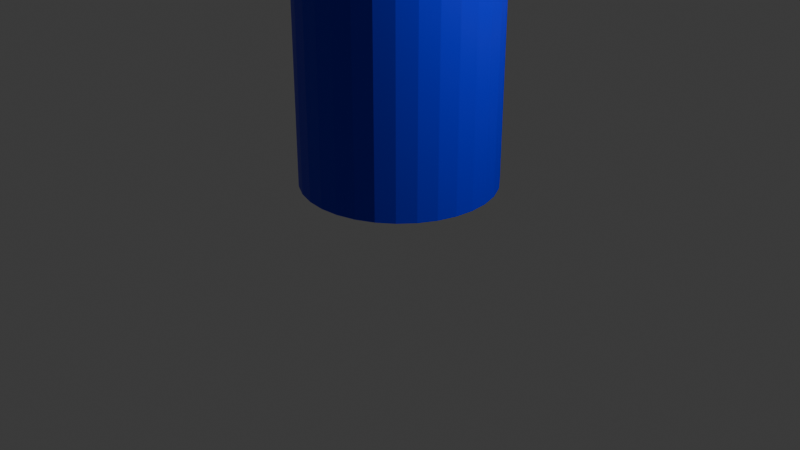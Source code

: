 # Source: Unit567BatteryV1.blend  (saved by Blender 4.0.36; exported with 4.5.12 LTS)
import bpy
from mathutils import Matrix  # noqa: F401  (used for matrix-valued properties, if any)

bpy.ops.wm.read_factory_settings(use_empty=True)
scene = bpy.context.scene
scene.name = 'Scene'

# ---- collections
col_collection = bpy.data.collections.new('Collection'); scene.collection.children.link(col_collection)

# ---- materials (node trees are filled in below, after node groups)
mat_material_001 = bpy.data.materials.new('Material.001')
mat_material_001.use_transparent_shadow = False
mat_material_002 = bpy.data.materials.new('Material.002')
mat_material_002.use_transparent_shadow = False
mat_material_003 = bpy.data.materials.new('Material.003')
mat_material_003.use_transparent_shadow = False

# ---- material node trees
mat_material_001.use_nodes = True; mat_material_001.node_tree.nodes.clear()
_N = mat_material_001.node_tree.nodes; _L = mat_material_001.node_tree.links
n0 = _N.new('ShaderNodeBsdfPrincipled'); n0.name = 'Principled BSDF'; n0.location = (10, 300)
n0.inputs[3].default_value = 1.45
n1 = _N.new('ShaderNodeOutputMaterial'); n1.name = 'Material Output'; n1.location = (300, 300)
n2 = _N.new('ShaderNodeHueSaturation'); n2.name = 'Hue/Saturation/Value'; n2.location = (-190, 280)
n2.inputs[4].default_value = (0.8059, 0.3212, 0.0, 1.0)
_L.new(n0.outputs[0], n1.inputs[0])
_L.new(n2.outputs[0], n0.inputs[0])
n1.is_active_output = True
mat_material_002.use_nodes = True; mat_material_002.node_tree.nodes.clear()
_N = mat_material_002.node_tree.nodes; _L = mat_material_002.node_tree.links
n0 = _N.new('ShaderNodeBsdfPrincipled'); n0.name = 'Principled BSDF'; n0.location = (10, 300)
n0.inputs[3].default_value = 1.45
n1 = _N.new('ShaderNodeOutputMaterial'); n1.name = 'Material Output'; n1.location = (300, 300)
n2 = _N.new('ShaderNodeHueSaturation'); n2.name = 'Hue/Saturation/Value'; n2.location = (-190, 280)
n3 = _N.new('ShaderNodeHueSaturation'); n3.name = 'Hue/Saturation/Value.001'; n3.location = (-390, 180)
n3.inputs[4].default_value = (0.002169, 0.0009303, 0.8009, 1.0)
_L.new(n0.outputs[0], n1.inputs[0])
_L.new(n2.outputs[0], n0.inputs[0])
_L.new(n3.outputs[0], n2.inputs[4])
n1.is_active_output = True
mat_material_003.use_nodes = True; mat_material_003.node_tree.nodes.clear()
_N = mat_material_003.node_tree.nodes; _L = mat_material_003.node_tree.links
n0 = _N.new('ShaderNodeBsdfPrincipled'); n0.name = 'Principled BSDF'; n0.location = (10, 300)
n0.inputs[0].default_value = (0.8006, 0.7685, 0.7284, 1.0)
n0.inputs[3].default_value = 1.45
n1 = _N.new('ShaderNodeOutputMaterial'); n1.name = 'Material Output'; n1.location = (300, 300)
_L.new(n0.outputs[0], n1.inputs[0])
n1.is_active_output = True

# ---- world
world_world = bpy.data.worlds.new('World'); scene.world = world_world
world_world.use_nodes = True; world_world.node_tree.nodes.clear()
_N = world_world.node_tree.nodes; _L = world_world.node_tree.links
n0 = _N.new('ShaderNodeOutputWorld'); n0.name = 'World Output'; n0.location = (300, 300)
n1 = _N.new('ShaderNodeBackground'); n1.name = 'Background'; n1.location = (10, 300)
n1.inputs[0].default_value = (0.05088, 0.05088, 0.05088, 1.0)
_L.new(n1.outputs[0], n0.inputs[0])
n0.is_active_output = True
world_world.color = (0.05088, 0.05088, 0.05088)
world_world.use_sun_shadow = False
world_world.sun_shadow_jitter_overblur = 0.0

# ---- cameras
cam_camera = bpy.data.cameras.new('Camera')
cam_camera.clip_end = 100.0
cam_camera.ortho_scale = 7.314

# ---- lights
light_light = bpy.data.lights.new('Light', 'POINT')
light_light.transmission_factor = 0.0
light_light.use_soft_falloff = False
light_light.energy = 1000.0
light_light.shadow_soft_size = 0.1
light_light.shadow_maximum_resolution = 0.006
light_light.use_absolute_resolution = True

# ---- meshes
me_cylinder = bpy.data.meshes.new('Cylinder')
me_cylinder.from_pydata([(0.0, 1.0, -1.256), (0.0, 1.0, 2.917), (0.1951, 0.9808, -1.256), (0.1951, 0.9808, 2.917), (0.3827, 0.9239, -1.256), (0.3827, 0.9239, 2.917), (0.5556, 0.8315, -1.256), (0.5556, 0.8315, 2.917), (0.7071, 0.7071, -1.256), (0.7071, 0.7071, 2.917), (0.8315, 0.5556, -1.256), (0.8315, 0.5556, 2.917), (0.9239, 0.3827, -1.256), (0.9239, 0.3827, 2.917), (0.9808, 0.1951, -1.256), (0.9808, 0.1951, 2.917), (1.0, 0.0, -1.256), (1.0, 0.0, 2.917), (0.9808, -0.1951, -1.256), (0.9808, -0.1951, 2.917), (0.9239, -0.3827, -1.256), (0.9239, -0.3827, 2.917), (0.8315, -0.5556, -1.256), (0.8315, -0.5556, 2.917), (0.7071, -0.7071, -1.256), (0.7071, -0.7071, 2.917), (0.5556, -0.8315, -1.256), (0.5556, -0.8315, 2.917), (0.3827, -0.9239, -1.256), (0.3827, -0.9239, 2.917), (0.1951, -0.9808, -1.256), (0.1951, -0.9808, 2.917), (0.0, -1.0, -1.256), (0.0, -1.0, 2.917), (-0.1951, -0.9808, -1.256), (-0.1951, -0.9808, 2.917), (-0.3827, -0.9239, -1.256), (-0.3827, -0.9239, 2.917), (-0.5556, -0.8315, -1.256), (-0.5556, -0.8315, 2.917), (-0.7071, -0.7071, -1.256), (-0.7071, -0.7071, 2.917), (-0.8315, -0.5556, -1.256), (-0.8315, -0.5556, 2.917), (-0.9239, -0.3827, -1.256), (-0.9239, -0.3827, 2.917), (-0.9808, -0.1951, -1.256), (-0.9808, -0.1951, 2.917), (-1.0, 0.0, -1.256), (-1.0, 0.0, 2.917), (-0.9808, 0.1951, -1.256), (-0.9808, 0.1951, 2.917), (-0.9239, 0.3827, -1.256), (-0.9239, 0.3827, 2.917), (-0.8315, 0.5556, -1.256), (-0.8315, 0.5556, 2.917), (-0.7071, 0.7071, -1.256), (-0.7071, 0.7071, 2.917), (-0.5556, 0.8315, -1.256), (-0.5556, 0.8315, 2.917), (-0.3827, 0.9239, -1.256), (-0.3827, 0.9239, 2.917), (-0.1951, 0.9808, -1.256), (-0.1951, 0.9808, 2.917), (0.0, 1.0, 2.053), (0.1951, 0.9808, 2.053), (0.3827, 0.9239, 2.053), (0.5556, 0.8315, 2.053), (0.7071, 0.7071, 2.053), (0.8315, 0.5556, 2.053), (0.9239, 0.3827, 2.053), (0.9808, 0.1951, 2.053), (1.0, 0.0, 2.053), (0.9808, -0.1951, 2.053), (0.9239, -0.3827, 2.053), (0.8315, -0.5556, 2.053), (0.7071, -0.7071, 2.053), (0.5556, -0.8315, 2.053), (0.3827, -0.9239, 2.053), (0.1951, -0.9808, 2.053), (0.0, -1.0, 2.053), (-0.1951, -0.9808, 2.053), (-0.3827, -0.9239, 2.053), (-0.5556, -0.8315, 2.053), (-0.7071, -0.7071, 2.053), (-0.8315, -0.5556, 2.053), (-0.9239, -0.3827, 2.053), (-0.9808, -0.1951, 2.053), (-1.0, 0.0, 2.053), (-0.9808, 0.1951, 2.053), (-0.9239, 0.3827, 2.053), (-0.8315, 0.5556, 2.053), (-0.7071, 0.7071, 2.053), (-0.5556, 0.8315, 2.053), (-0.3827, 0.9239, 2.053), (-0.1951, 0.9808, 2.053), (3.249e-09, 0.1621, 2.919), (3.249e-09, 0.1621, 3.044), (0.03275, 0.159, 2.919), (0.03275, 0.159, 3.044), (0.06425, 0.1498, 2.919), (0.06425, 0.1498, 3.044), (0.09327, 0.1348, 2.919), (0.09327, 0.1348, 3.044), (0.1187, 0.1146, 2.919), (0.1187, 0.1146, 3.044), (0.1396, 0.09005, 2.919), (0.1396, 0.09005, 3.044), (0.1551, 0.06203, 2.919), (0.1551, 0.06203, 3.044), (0.1647, 0.03162, 2.919), (0.1647, 0.03162, 3.044), (0.1679, 1.465e-09, 2.919), (0.1679, 1.465e-09, 3.044), (0.1647, -0.03162, 2.919), (0.1647, -0.03162, 3.044), (0.1551, -0.06203, 2.919), (0.1551, -0.06203, 3.044), (0.1396, -0.09005, 2.919), (0.1396, -0.09005, 3.044), (0.1187, -0.1146, 2.919), (0.1187, -0.1146, 3.044), (0.09327, -0.1348, 2.919), (0.09327, -0.1348, 3.044), (0.06425, -0.1498, 2.919), (0.06425, -0.1498, 3.044), (0.03275, -0.159, 2.919), (0.03275, -0.159, 3.044), (3.249e-09, -0.1621, 2.919), (3.249e-09, -0.1621, 3.044), (-0.03275, -0.159, 2.919), (-0.03275, -0.159, 3.044), (-0.06425, -0.1498, 2.919), (-0.06425, -0.1498, 3.044), (-0.09327, -0.1348, 2.919), (-0.09327, -0.1348, 3.044), (-0.1187, -0.1146, 2.919), (-0.1187, -0.1146, 3.044), (-0.1396, -0.09005, 2.919), (-0.1396, -0.09005, 3.044), (-0.1551, -0.06203, 2.919), (-0.1551, -0.06203, 3.044), (-0.1647, -0.03162, 2.919), (-0.1647, -0.03162, 3.044), (-0.1679, 1.465e-09, 2.919), (-0.1679, 1.465e-09, 3.044), (-0.1647, 0.03162, 2.919), (-0.1647, 0.03162, 3.044), (-0.1551, 0.06203, 2.919), (-0.1551, 0.06203, 3.044), (-0.1396, 0.09005, 2.919), (-0.1396, 0.09005, 3.044), (-0.1187, 0.1146, 2.919), (-0.1187, 0.1146, 3.044), (-0.09327, 0.1348, 2.919), (-0.09327, 0.1348, 3.044), (-0.06425, 0.1498, 2.919), (-0.06425, 0.1498, 3.044), (-0.03275, 0.159, 2.919), (-0.03275, 0.159, 3.044)], [], [(64, 1, 3, 65), (65, 3, 5, 66), (66, 5, 7, 67), (67, 7, 9, 68), (68, 9, 11, 69), (69, 11, 13, 70), (70, 13, 15, 71), (71, 15, 17, 72), (72, 17, 19, 73), (73, 19, 21, 74), (74, 21, 23, 75), (75, 23, 25, 76), (76, 25, 27, 77), (77, 27, 29, 78), (78, 29, 31, 79), (79, 31, 33, 80), (80, 33, 35, 81), (81, 35, 37, 82), (82, 37, 39, 83), (83, 39, 41, 84), (84, 41, 43, 85), (85, 43, 45, 86), (86, 45, 47, 87), (87, 47, 49, 88), (88, 49, 51, 89), (89, 51, 53, 90), (90, 53, 55, 91), (91, 55, 57, 92), (92, 57, 59, 93), (93, 59, 61, 94), (3, 1, 63, 61, 59, 57, 55, 53, 51, 49, 47, 45, 43, 41, 39, 37, 35, 33, 31, 29, 27, 25, 23, 21, 19, 17, 15, 13, 11, 9, 7, 5), (94, 61, 63, 95), (95, 63, 1, 64), (0, 2, 4, 6, 8, 10, 12, 14, 16, 18, 20, 22, 24, 26, 28, 30, 32, 34, 36, 38, 40, 42, 44, 46, 48, 50, 52, 54, 56, 58, 60, 62), (62, 95, 64, 0), (60, 94, 95, 62), (58, 93, 94, 60), (56, 92, 93, 58), (54, 91, 92, 56), (52, 90, 91, 54), (50, 89, 90, 52), (48, 88, 89, 50), (46, 87, 88, 48), (44, 86, 87, 46), (42, 85, 86, 44), (40, 84, 85, 42), (38, 83, 84, 40), (36, 82, 83, 38), (34, 81, 82, 36), (32, 80, 81, 34), (30, 79, 80, 32), (28, 78, 79, 30), (26, 77, 78, 28), (24, 76, 77, 26), (22, 75, 76, 24), (20, 74, 75, 22), (18, 73, 74, 20), (16, 72, 73, 18), (14, 71, 72, 16), (12, 70, 71, 14), (10, 69, 70, 12), (8, 68, 69, 10), (6, 67, 68, 8), (4, 66, 67, 6), (2, 65, 66, 4), (0, 64, 65, 2), (96, 97, 99, 98), (98, 99, 101, 100), (100, 101, 103, 102), (102, 103, 105, 104), (104, 105, 107, 106), (106, 107, 109, 108), (108, 109, 111, 110), (110, 111, 113, 112), (112, 113, 115, 114), (114, 115, 117, 116), (116, 117, 119, 118), (118, 119, 121, 120), (120, 121, 123, 122), (122, 123, 125, 124), (124, 125, 127, 126), (126, 127, 129, 128), (128, 129, 131, 130), (130, 131, 133, 132), (132, 133, 135, 134), (134, 135, 137, 136), (136, 137, 139, 138), (138, 139, 141, 140), (140, 141, 143, 142), (142, 143, 145, 144), (144, 145, 147, 146), (146, 147, 149, 148), (148, 149, 151, 150), (150, 151, 153, 152), (152, 153, 155, 154), (154, 155, 157, 156), (99, 97, 159, 157, 155, 153, 151, 149, 147, 145, 143, 141, 139, 137, 135, 133, 131, 129, 127, 125, 123, 121, 119, 117, 115, 113, 111, 109, 107, 105, 103, 101), (156, 157, 159, 158), (158, 159, 97, 96), (96, 98, 100, 102, 104, 106, 108, 110, 112, 114, 116, 118, 120, 122, 124, 126, 128, 130, 132, 134, 136, 138, 140, 142, 144, 146, 148, 150, 152, 154, 156, 158)])
me_cylinder.polygons.foreach_set('material_index', [0, 0, 0, 0, 0, 0, 0, 0, 0, 0, 0, 0, 0, 0, 0, 0, 0, 0, 0, 0, 0, 0, 0, 0, 0, 0, 0, 0, 0, 0, 0, 0, 0, 1, 1, 1, 1, 1, 1, 1, 1, 1, 1, 1, 1, 1, 1, 1, 1, 1, 1, 1, 1, 1, 1, 1, 1, 1, 1, 1, 1, 1, 1, 1, 1, 1, 2, 2, 2, 2, 2, 2, 2, 2, 2, 2, 2, 2, 2, 2, 2, 2, 2, 2, 2, 2, 2, 2, 2, 2, 2, 2, 2, 2, 2, 2, 2, 2, 2, 0])
_uv = me_cylinder.uv_layers.new(name='UVMap')
_uv.uv.foreach_set('vector', [1.0, 0.8965, 1.0, 1.0, 0.9688, 1.0, 0.9688, 0.8965, 0.9688, 0.8965, 0.9688, 1.0, 0.9375, 1.0, 0.9375, 0.8965, 0.9375, 0.8965, 0.9375, 1.0, 0.9062, 1.0, 0.9062, 0.8965, 0.9062, 0.8965, 0.9062, 1.0, 0.875, 1.0, 0.875, 0.8965, 0.875, 0.8965, 0.875, 1.0, 0.8438, 1.0, 0.8437, 0.8965, 0.8437, 0.8965, 0.8438, 1.0, 0.8125, 1.0, 0.8125, 0.8965, 0.8125, 0.8965, 0.8125, 1.0, 0.7812, 1.0, 0.7812, 0.8965, 0.7812, 0.8965, 0.7812, 1.0, 0.75, 1.0, 0.75, 0.8965, 0.75, 0.8965, 0.75, 1.0, 0.7188, 1.0, 0.7188, 0.8965, 0.7188, 0.8965, 0.7188, 1.0, 0.6875, 1.0, 0.6875, 0.8965, 0.6875, 0.8965, 0.6875, 1.0, 0.6562, 1.0, 0.6562, 0.8965, 0.6562, 0.8965, 0.6562, 1.0, 0.625, 1.0, 0.625, 0.8965, 0.625, 0.8965, 0.625, 1.0, 0.5938, 1.0, 0.5937, 0.8965, 0.5937, 0.8965, 0.5938, 1.0, 0.5625, 1.0, 0.5625, 0.8965, 0.5625, 0.8965, 0.5625, 1.0, 0.5312, 1.0, 0.5312, 0.8965, 0.5312, 0.8965, 0.5312, 1.0, 0.5, 1.0, 0.5, 0.8965, 0.5, 0.8965, 0.5, 1.0, 0.4688, 1.0, 0.4688, 0.8965, 0.4688, 0.8965, 0.4688, 1.0, 0.4375, 1.0, 0.4375, 0.8965, 0.4375, 0.8965, 0.4375, 1.0, 0.4062, 1.0, 0.4062, 0.8965, 0.4062, 0.8965, 0.4062, 1.0, 0.375, 1.0, 0.375, 0.8965, 0.375, 0.8965, 0.375, 1.0, 0.3438, 1.0, 0.3438, 0.8965, 0.3438, 0.8965, 0.3438, 1.0, 0.3125, 1.0, 0.3125, 0.8965, 0.3125, 0.8965, 0.3125, 1.0, 0.2812, 1.0, 0.2812, 0.8965, 0.2812, 0.8965, 0.2812, 1.0, 0.25, 1.0, 0.25, 0.8965, 0.25, 0.8965, 0.25, 1.0, 0.2188, 1.0, 0.2188, 0.8965, 0.2188, 0.8965, 0.2188, 1.0, 0.1875, 1.0, 0.1875, 0.8965, 0.1875, 0.8965, 0.1875, 1.0, 0.1562, 1.0, 0.1562, 0.8965, 0.1562, 0.8965, 0.1562, 1.0, 0.125, 1.0, 0.125, 0.8965, 0.125, 0.8965, 0.125, 1.0, 0.09375, 1.0, 0.09375, 0.8965, 0.09375, 0.8965, 0.09375, 1.0, 0.0625, 1.0, 0.0625, 0.8965, 0.2968, 0.4854, 0.25, 0.49, 0.2032, 0.4854, 0.1582, 0.4717, 0.1167, 0.4496, 0.08029, 0.4197, 0.05045, 0.3833, 0.02827, 0.3418, 0.01461, 0.2968, 0.01, 0.25, 0.01461, 0.2032, 0.02827, 0.1582, 0.05045, 0.1167, 0.08029, 0.08029, 0.1167, 0.05045, 0.1582, 0.02827, 0.2032, 0.01461, 0.25, 0.01, 0.2968, 0.01461, 0.3418, 0.02827, 0.3833, 0.05045, 0.4197, 0.08029, 0.4496, 0.1167, 0.4717, 0.1582, 0.4854, 0.2032, 0.49, 0.25, 0.4854, 0.2968, 0.4717, 0.3418, 0.4496, 0.3833, 0.4197, 0.4197, 0.3833, 0.4496, 0.3418, 0.4717, 0.0625, 0.8965, 0.0625, 1.0, 0.03125, 1.0, 0.03125, 0.8965, 0.03125, 0.8965, 0.03125, 1.0, 0.0, 1.0, 0.0, 0.8965, 0.75, 0.49, 0.7968, 0.4854, 0.8418, 0.4717, 0.8833, 0.4496, 0.9197, 0.4197, 0.9496, 0.3833, 0.9717, 0.3418, 0.9854, 0.2968, 0.99, 0.25, 0.9854, 0.2032, 0.9717, 0.1582, 0.9496, 0.1167, 0.9197, 0.08029, 0.8833, 0.05045, 0.8418, 0.02827, 0.7968, 0.01461, 0.75, 0.01, 0.7032, 0.01461, 0.6582, 0.02827, 0.6167, 0.05045, 0.5803, 0.08029, 0.5504, 0.1167, 0.5283, 0.1582, 0.5146, 0.2032, 0.51, 0.25, 0.5146, 0.2968, 0.5283, 0.3418, 0.5504, 0.3833, 0.5803, 0.4197, 0.6167, 0.4496, 0.6582, 0.4717, 0.7032, 0.4854, 0.03125, 0.5, 0.03125, 0.8965, 0.0, 0.8965, 0.0, 0.5, 0.0625, 0.5, 0.0625, 0.8965, 0.03125, 0.8965, 0.03125, 0.5, 0.09375, 0.5, 0.09375, 0.8965, 0.0625, 0.8965, 0.0625, 0.5, 0.125, 0.5, 0.125, 0.8965, 0.09375, 0.8965, 0.09375, 0.5, 0.1562, 0.5, 0.1562, 0.8965, 0.125, 0.8965, 0.125, 0.5, 0.1875, 0.5, 0.1875, 0.8965, 0.1562, 0.8965, 0.1562, 0.5, 0.2188, 0.5, 0.2188, 0.8965, 0.1875, 0.8965, 0.1875, 0.5, 0.25, 0.5, 0.25, 0.8965, 0.2188, 0.8965, 0.2188, 0.5, 0.2812, 0.5, 0.2812, 0.8965, 0.25, 0.8965, 0.25, 0.5, 0.3125, 0.5, 0.3125, 0.8965, 0.2812, 0.8965, 0.2812, 0.5, 0.3438, 0.5, 0.3438, 0.8965, 0.3125, 0.8965, 0.3125, 0.5, 0.375, 0.5, 0.375, 0.8965, 0.3438, 0.8965, 0.3438, 0.5, 0.4062, 0.5, 0.4062, 0.8965, 0.375, 0.8965, 0.375, 0.5, 0.4375, 0.5, 0.4375, 0.8965, 0.4062, 0.8965, 0.4062, 0.5, 0.4688, 0.5, 0.4688, 0.8965, 0.4375, 0.8965, 0.4375, 0.5, 0.5, 0.5, 0.5, 0.8965, 0.4688, 0.8965, 0.4688, 0.5, 0.5312, 0.5, 0.5312, 0.8965, 0.5, 0.8965, 0.5, 0.5, 0.5625, 0.5, 0.5625, 0.8965, 0.5312, 0.8965, 0.5312, 0.5, 0.5938, 0.5, 0.5937, 0.8965, 0.5625, 0.8965, 0.5625, 0.5, 0.625, 0.5, 0.625, 0.8965, 0.5937, 0.8965, 0.5938, 0.5, 0.6562, 0.5, 0.6562, 0.8965, 0.625, 0.8965, 0.625, 0.5, 0.6875, 0.5, 0.6875, 0.8965, 0.6562, 0.8965, 0.6562, 0.5, 0.7188, 0.5, 0.7188, 0.8965, 0.6875, 0.8965, 0.6875, 0.5, 0.75, 0.5, 0.75, 0.8965, 0.7188, 0.8965, 0.7188, 0.5, 0.7812, 0.5, 0.7812, 0.8965, 0.75, 0.8965, 0.75, 0.5, 0.8125, 0.5, 0.8125, 0.8965, 0.7812, 0.8965, 0.7812, 0.5, 0.8438, 0.5, 0.8437, 0.8965, 0.8125, 0.8965, 0.8125, 0.5, 0.875, 0.5, 0.875, 0.8965, 0.8437, 0.8965, 0.8438, 0.5, 0.9062, 0.5, 0.9062, 0.8965, 0.875, 0.8965, 0.875, 0.5, 0.9375, 0.5, 0.9375, 0.8965, 0.9062, 0.8965, 0.9062, 0.5, 0.9688, 0.5, 0.9688, 0.8965, 0.9375, 0.8965, 0.9375, 0.5, 1.0, 0.5, 1.0, 0.8965, 0.9688, 0.8965, 0.9688, 0.5, 1.0, 0.5, 1.0, 1.0, 0.9688, 1.0, 0.9688, 0.5, 0.9688, 0.5, 0.9688, 1.0, 0.9375, 1.0, 0.9375, 0.5, 0.9375, 0.5, 0.9375, 1.0, 0.9062, 1.0, 0.9062, 0.5, 0.9062, 0.5, 0.9062, 1.0, 0.875, 1.0, 0.875, 0.5, 0.875, 0.5, 0.875, 1.0, 0.8438, 1.0, 0.8438, 0.5, 0.8438, 0.5, 0.8438, 1.0, 0.8125, 1.0, 0.8125, 0.5, 0.8125, 0.5, 0.8125, 1.0, 0.7812, 1.0, 0.7812, 0.5, 0.7812, 0.5, 0.7812, 1.0, 0.75, 1.0, 0.75, 0.5, 0.75, 0.5, 0.75, 1.0, 0.7188, 1.0, 0.7188, 0.5, 0.7188, 0.5, 0.7188, 1.0, 0.6875, 1.0, 0.6875, 0.5, 0.6875, 0.5, 0.6875, 1.0, 0.6562, 1.0, 0.6562, 0.5, 0.6562, 0.5, 0.6562, 1.0, 0.625, 1.0, 0.625, 0.5, 0.625, 0.5, 0.625, 1.0, 0.5938, 1.0, 0.5938, 0.5, 0.5938, 0.5, 0.5938, 1.0, 0.5625, 1.0, 0.5625, 0.5, 0.5625, 0.5, 0.5625, 1.0, 0.5312, 1.0, 0.5312, 0.5, 0.5312, 0.5, 0.5312, 1.0, 0.5, 1.0, 0.5, 0.5, 0.5, 0.5, 0.5, 1.0, 0.4688, 1.0, 0.4688, 0.5, 0.4688, 0.5, 0.4688, 1.0, 0.4375, 1.0, 0.4375, 0.5, 0.4375, 0.5, 0.4375, 1.0, 0.4062, 1.0, 0.4062, 0.5, 0.4062, 0.5, 0.4062, 1.0, 0.375, 1.0, 0.375, 0.5, 0.375, 0.5, 0.375, 1.0, 0.3438, 1.0, 0.3438, 0.5, 0.3438, 0.5, 0.3438, 1.0, 0.3125, 1.0, 0.3125, 0.5, 0.3125, 0.5, 0.3125, 1.0, 0.2812, 1.0, 0.2812, 0.5, 0.2812, 0.5, 0.2812, 1.0, 0.25, 1.0, 0.25, 0.5, 0.25, 0.5, 0.25, 1.0, 0.2188, 1.0, 0.2188, 0.5, 0.2188, 0.5, 0.2188, 1.0, 0.1875, 1.0, 0.1875, 0.5, 0.1875, 0.5, 0.1875, 1.0, 0.1562, 1.0, 0.1562, 0.5, 0.1562, 0.5, 0.1562, 1.0, 0.125, 1.0, 0.125, 0.5, 0.125, 0.5, 0.125, 1.0, 0.09375, 1.0, 0.09375, 0.5, 0.09375, 0.5, 0.09375, 1.0, 0.0625, 1.0, 0.0625, 0.5, 0.2968, 0.4854, 0.25, 0.49, 0.2032, 0.4854, 0.1582, 0.4717, 0.1167, 0.4496, 0.08029, 0.4197, 0.05045, 0.3833, 0.02827, 0.3418, 0.01461, 0.2968, 0.01, 0.25, 0.01461, 0.2032, 0.02827, 0.1582, 0.05045, 0.1167, 0.08029, 0.08029, 0.1167, 0.05045, 0.1582, 0.02827, 0.2032, 0.01461, 0.25, 0.01, 0.2968, 0.01461, 0.3418, 0.02827, 0.3833, 0.05045, 0.4197, 0.08029, 0.4496, 0.1167, 0.4717, 0.1582, 0.4854, 0.2032, 0.49, 0.25, 0.4854, 0.2968, 0.4717, 0.3418, 0.4496, 0.3833, 0.4197, 0.4197, 0.3833, 0.4496, 0.3418, 0.4717, 0.0625, 0.5, 0.0625, 1.0, 0.03125, 1.0, 0.03125, 0.5, 0.03125, 0.5, 0.03125, 1.0, 0.0, 1.0, 0.0, 0.5, 0.75, 0.49, 0.7968, 0.4854, 0.8418, 0.4717, 0.8833, 0.4496, 0.9197, 0.4197, 0.9496, 0.3833, 0.9717, 0.3418, 0.9854, 0.2968, 0.99, 0.25, 0.9854, 0.2032, 0.9717, 0.1582, 0.9496, 0.1167, 0.9197, 0.08029, 0.8833, 0.05045, 0.8418, 0.02827, 0.7968, 0.01461, 0.75, 0.01, 0.7032, 0.01461, 0.6582, 0.02827, 0.6167, 0.05045, 0.5803, 0.08029, 0.5504, 0.1167, 0.5283, 0.1582, 0.5146, 0.2032, 0.51, 0.25, 0.5146, 0.2968, 0.5283, 0.3418, 0.5504, 0.3833, 0.5803, 0.4197, 0.6167, 0.4496, 0.6582, 0.4717, 0.7032, 0.4854])
me_cylinder.materials.append(mat_material_001)
me_cylinder.materials.append(mat_material_002)
me_cylinder.materials.append(mat_material_003)
me_cylinder.update()

# ---- objects
ob_light = bpy.data.objects.new('Light', light_light)
ob_camera = bpy.data.objects.new('Camera', cam_camera)
ob_cylinder = bpy.data.objects.new('Cylinder', me_cylinder)

# ---- transforms, parenting, visibility, modifiers, constraints
ob_light.location = (4.076, 1.005, 5.904)
ob_light.rotation_euler = (0.6503, 0.05522, 1.866)
ob_light.lock_rotations_4d = False
ob_light.empty_display_type = 'ARROWS'
ob_light.color = (0.0, 0.0, 0.0, 0.0)
ob_light.lineart.crease_threshold = 0.0
ob_camera.location = (7.359, -6.926, 4.958)
ob_camera.rotation_euler = (1.109, 0.0, 0.8149)
ob_camera.lock_rotations_4d = False
ob_camera.empty_display_type = 'ARROWS'
ob_camera.color = (0.0, 0.0, 0.0, 0.0)
ob_camera.display_type = 'WIRE'
ob_camera.lineart.crease_threshold = 0.0
ob_cylinder.location = (0.0, 0.0, 1.694)

# ---- collection membership
col_collection.objects.link(ob_light)
col_collection.objects.link(ob_camera)
col_collection.objects.link(ob_cylinder)

# ---- scene / render settings (as saved in the file)
scene.camera = ob_camera
scene.frame_start = 1; scene.frame_end = 250; scene.frame_set(1)
scene.render.engine = 'BLENDER_EEVEE_NEXT'
scene.cycles.sampling_pattern = 'TABULATED_SOBOL'
bpy.context.view_layer.update()
